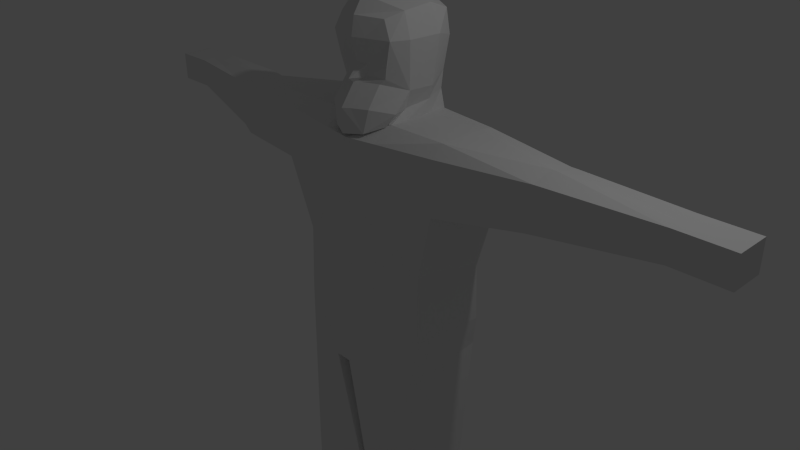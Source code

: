# Source: Bad_guys.blend  (saved by Blender 2.79.0; exported with 4.5.12 LTS)
import bpy
from mathutils import Matrix  # noqa: F401  (used for matrix-valued properties, if any)

bpy.ops.wm.read_factory_settings(use_empty=True)
scene = bpy.context.scene
scene.name = 'Scene'

# ---- collections
col_collection_1 = bpy.data.collections.new('Collection 1'); scene.collection.children.link(col_collection_1)

# ---- images (referenced by path relative to the original .blend; pixels are not part of the script)
import os
ASSET_DIR = os.environ.get("B2B_ASSET_DIR", "")  # directory of the original .blend (textures are referenced by path, not embedded)
HERE = os.path.dirname(os.path.abspath(__file__))  # packed textures are extracted next to this script under _unpacked/

def load_image(name, relpath, width, height, colorspace="sRGB"):
    """Load a texture the original file referenced (path relative to the .blend, or extracted next to this script)."""
    p = next((c for c in (os.path.join(HERE, relpath), os.path.join(ASSET_DIR, relpath)) if relpath and os.path.exists(c)), "")
    if p:
        img = bpy.data.images.load(p, check_existing=True)
        img.name = name
    else:  # same state as the original file: an image datablock whose file is absent (Cycles renders it pink)
        img = bpy.data.images.new(name, width, height)
        img.source = "FILE"
        img.filepath = "//" + (relpath or name)
    img.colorspace_settings.name = colorspace
    return img
img_bear_texture = load_image('Bear_Texture', 'Bear_Texture.png', 1024, 1024, 'sRGB')

# ---- materials (node trees are filled in below, after node groups)
mat_material = bpy.data.materials.new('Material')
mat_material.alpha_threshold = 0.0
mat_material.use_transparent_shadow = False
mat_material.roughness = 0.5

# ---- material node trees
mat_material.use_nodes = True; mat_material.node_tree.nodes.clear()
_N = mat_material.node_tree.nodes; _L = mat_material.node_tree.links
n0 = _N.new('ShaderNodeOutputMaterial'); n0.name = 'Material Output'; n0.location = (300, 300)
n1 = _N.new('ShaderNodeBsdfDiffuse'); n1.name = 'Diffuse BSDF'; n1.location = (10, 300)
n2 = _N.new('ShaderNodeTexImage'); n2.name = 'Image Texture'; n2.location = (-247, 353)
n2.width = 140
n2.image = img_bear_texture
_L.new(n1.outputs[0], n0.inputs[0])
n0.is_active_output = True

# ---- world
world_world = bpy.data.worlds.new('World'); scene.world = world_world
world_world.color = (0.05088, 0.05088, 0.05088)
world_world.use_sun_shadow = False
world_world.sun_shadow_jitter_overblur = 0.0
world_world.cycles.sampling_method = 'NONE'
world_world.cycles.sample_map_resolution = 256

# ---- cameras
cam_camera = bpy.data.cameras.new('Camera')
cam_camera.clip_end = 100.0
cam_camera.lens = 35.0
cam_camera.sensor_width = 32.0
cam_camera.sensor_height = 18.0
cam_camera.ortho_scale = 7.314
cam_camera.dof.focus_distance = 0.0
cam_camera.dof.aperture_fstop = 128.0

# ---- lights
light_lamp = bpy.data.lights.new('Lamp', 'POINT')
light_lamp.transmission_factor = 0.0
light_lamp.cutoff_distance = 30.0
light_lamp.energy = 100.0
light_lamp.shadow_buffer_clip_start = 1.001
light_lamp.shadow_soft_size = 0.1
light_lamp.shadow_maximum_resolution = 0.006
light_lamp.use_absolute_resolution = True
light_lamp.cycles.use_multiple_importance_sampling = False

# ---- meshes
me_cube = bpy.data.meshes.new('Cube')
me_cube.from_pydata([(0.9432, 0.9026, -1.325), (0.9432, -0.2791, -1.411), (-0.9584, -0.2791, -1.411), (-0.9584, 0.9026, -1.325), (1.313, 0.9029, 1.005), (1.261, -0.2398, 1.028), (-1.316, -0.2398, 1.049), (-1.321, 0.9029, 1.006), (0.9432, 0.2527, -1.411), (0.007053, 0.9026, -1.325), (1.038, 0.8239, -0.07272), (0.2607, -0.4839, -1.411), (1.039, -0.2215, 0.1567), (-0.9584, 0.2527, -1.411), (-0.961, -0.2215, 0.1239), (-0.9599, 0.8239, -0.001556), (1.314, 0.2066, 1.006), (0.0003981, 0.9504, 1.008), (-0.003945, -0.4937, 1.051), (-1.324, 0.2066, 1.009), (0.0002021, 0.8211, 0.0), (-0.9832, 0.2722, 0.0), (0.1651, -0.5803, 0.3011), (1.068, 0.2722, 0.08655), (0.9982, 0.1497, -3.329), (0.007052, 0.2527, -1.411), (1.253, 0.1767, 1.874), (1.253, -0.2074, 1.726), (0.0003531, 0.8965, 1.871), (-1.253, 0.7538, 1.853), (0.0003525, -0.3775, 1.7), (-1.253, -0.2074, 1.726), (-1.253, 0.1767, 1.874), (1.253, 0.7538, 1.853), (3.438e-07, 0.9731, 3.208), (0.9982, -0.2844, -3.329), (0.9982, 0.5919, -3.329), (0.06423, 0.5919, -3.329), (0.06423, -0.2844, -3.329), (0.06423, 0.1497, -3.329), (0.8778, 0.1497, -5.6), (0.8778, -0.2844, -5.6), (0.8778, 0.5919, -5.6), (0.1798, 0.5919, -5.6), (0.1798, -0.2844, -5.6), (0.1798, 0.1497, -5.6), (-0.002006, 0.9026, -1.325), (-0.2212, -0.4839, -1.411), (2.464, 0.6612, 1.748), (2.425, 0.7191, 1.195), (-0.003706, 0.8261, 0.0), (2.463, 0.0182, 1.742), (-0.07799, -0.586, 0.2976), (2.475, 0.3106, 1.826), (-0.002006, 0.2527, -1.411), (-0.4362, 0.8989, 2.768), (-0.5759, 0.122, 2.864), (-0.4727, -0.09308, 2.864), (2.425, -0.03965, 1.195), (2.425, 0.3106, 1.195), (0.0001172, -0.2435, 2.864), (-0.0484, 0.5919, -3.336), (-1.0, 0.5919, -3.336), (-0.0484, -0.2844, -3.336), (-1.0, -0.2844, -3.336), (-1.0, 0.1497, -3.336), (-0.0484, 0.1497, -3.336), (-0.1667, 0.5919, -5.596), (-0.8817, 0.5919, -5.596), (-0.1667, -0.2844, -5.596), (-0.8817, -0.2844, -5.596), (-0.8817, 0.1497, -5.596), (-0.1667, 0.1497, -5.596), (3.949, 0.3432, 1.728), (3.949, 0.1636, 1.728), (3.949, 0.6255, 1.728), (3.949, 0.6255, 1.338), (3.949, 0.3432, 1.338), (3.949, 0.1636, 1.338), (-2.57, 0.3106, 1.082), (-2.57, 0.7191, 1.082), (-2.54, -0.03965, 0.9977), (-2.674, 0.3106, 1.756), (-2.694, 0.01821, 1.688), (-2.686, 0.6612, 1.654), (-3.937, 0.3432, 1.338), (-3.937, 0.6255, 1.338), (-3.937, 0.1636, 1.338), (-3.937, 0.3432, 1.728), (-3.937, 0.1636, 1.728), (-3.937, 0.6255, 1.728), (1.253, -0.0482, 1.874), (-0.4245, 0.8355, 1.871), (-0.4245, -0.3262, 1.713), (-1.253, 0.5894, 1.874), (1.253, 0.5894, 1.874), (0.4252, 0.8355, 1.871), (0.4252, -0.3262, 1.713), (-1.253, -0.0482, 1.874), (-0.01123, -0.04224, 1.798), (0.4679, 0.8087, 3.101), (0.4252, 0.2066, 1.871), (-0.4245, 0.2066, 1.871), (-0.4245, 0.5979, 1.871), (0.4252, 0.5979, 1.871), (0.4252, -0.04224, 1.871), (-0.4245, -0.04224, 1.871), (0.3703, 0.8672, 2.343), (2.442e-07, 0.9272, 2.343), (-0.4953, 0.188, 2.25), (-0.3703, 0.8672, 2.343), (4.895e-06, -0.2385, 2.338), (0.4952, 0.188, 2.25), (-0.4959, 0.5579, 2.236), (0.4959, 0.5579, 2.236), (0.291, -0.09373, 2.34), (-0.2887, -0.09373, 2.351), (7.93e-08, 0.4409, 3.422), (-2.273e-07, -0.06082, 3.315), (-0.4672, 0.1418, 3.168), (-0.4679, 0.8087, 3.101), (-3.212e-07, -0.1992, 3.107), (0.4672, 0.1418, 3.168), (-0.5033, 0.5097, 3.213), (0.5033, 0.5097, 3.213), (0.3567, -0.06339, 3.09), (-0.3567, -0.06339, 3.09), (4.637, 0.3432, 1.728), (4.637, 0.1636, 1.728), (4.637, 0.6255, 1.728), (4.637, 0.6255, 1.338), (4.637, 0.3432, 1.338), (4.637, 0.1636, 1.338), (-4.5, 0.3432, 1.338), (-4.5, 0.6255, 1.338), (-4.5, 0.1636, 1.338), (-4.5, 0.3432, 1.728), (-4.5, 0.1636, 1.728), (-4.5, 0.6255, 1.728), (-0.6018, 0.5605, 2.864), (0.6018, 0.5605, 2.864), (0.4362, 0.8989, 2.768), (0.5759, 0.122, 2.864), (0.4727, -0.09308, 2.864), (2.252e-07, 1.04, 2.634), (-2.684, 0.313, 1.093), (-2.684, 0.7121, 1.093), (-2.822, 0.313, 1.76), (-2.823, 0.02908, 1.695), (-2.688, -0.02444, 1.091), (-2.822, 0.6586, 1.688), (2.55, 0.026, 1.742), (2.558, 0.3123, 1.823), (2.507, 0.3123, 1.203), (2.507, -0.02875, 1.203), (2.55, 0.6593, 1.749), (2.507, 0.7141, 1.203), (1.018, 0.8702, -0.8906), (1.019, -0.2503, -0.7938), (-0.9806, 0.2624, -0.8034), (1.026, 0.2624, -0.8544), (-0.9792, -0.2503, -0.7658), (-0.9829, 0.8702, -0.8628), (0.003497, 0.916, -0.8604), (0.2647, -0.6357, -0.7078), (-0.2357, -0.6357, -0.7078), (-0.003033, 0.916, -0.8604), (0.2269, -0.07542, 1.862), (0.374, 0.241, 2.001), (0.4185, 0.578, 2.049), (-0.2154, -0.08265, 2.027), (-0.02251, -0.1638, 1.825), (-0.4145, 0.578, 2.049), (-0.3802, 0.241, 2.003), (-0.3227, 0.8513, 2.1), (0.3521, 0.8513, 2.103), (0.0001774, 0.9117, 2.106), (-0.397, -0.07693, 2.564), (0.0003815, -0.1663, 2.551), (0.09373, -0.1881, 2.346), (-0.09392, -0.1881, 2.347), (0.3965, -0.07693, 2.557), (0.1512, -0.1874, 2.864), (-0.1507, -0.1874, 2.864), (-0.1264, -0.1248, 2.556), (0.1269, -0.1248, 2.554), (0.3555, -0.061, 2.402), (-0.3562, -0.061, 2.412), (-0.0009992, -0.3053, 2.393), (-0.1152, -0.1319, 2.401), (0.1136, -0.1319, 2.399), (0.2317, -0.3124, 1.78), (0.2968, -0.2803, 2.079), (-0.03105, -0.4001, 1.744), (-0.01161, -0.4182, 2.069), (-0.3914, -0.1023, 1.852), (-0.5025, -0.04388, 2.017), (0.5026, -0.04388, 2.017), (0.09144, -0.3682, 2.076), (-0.3089, -0.2803, 2.09), (-0.1091, -0.3682, 2.078), (0.387, -0.1023, 1.849), (-0.2425, -0.3124, 1.795), (0.1798, 0.5919, -5.185), (0.1798, 0.1497, -5.185), (0.1798, -0.2844, -5.185), (0.8797, -0.2844, -5.185), (0.8797, 0.1497, -5.185), (0.8797, 0.5919, -5.185), (-0.8817, -0.2844, -5.187), (-0.1667, 0.1497, -5.187), (-0.1667, -0.2844, -5.187), (-0.1667, 0.5919, -5.187), (-0.8817, 0.1497, -5.187), (-0.8817, 0.5919, -5.187), (0.775, -0.6013, -5.6), (0.2829, -0.6013, -5.6), (0.2829, -0.6013, -5.343), (-0.7763, -0.6013, -5.345), (-0.7763, -0.6013, -5.596), (-0.2721, -0.6013, -5.596), (0.7764, -0.6013, -5.343), (-0.2721, -0.6013, -5.345), (0.6312, -0.9952, -5.606), (0.4271, -0.9952, -5.606), (0.4271, -0.9952, -5.431), (-0.6287, -0.9952, -5.431), (-0.6287, -0.9952, -5.603), (-0.4197, -0.9952, -5.603), (0.6318, -0.9952, -5.431), (-0.4197, -0.9952, -5.431), (-0.0484, 0.1497, -5.162), (-0.0484, -0.2844, -5.162), (-0.0484, 0.5919, -5.162), (-1.0, 0.1497, -5.162), (-1.0, -0.2844, -5.162), (-1.0, 0.5919, -5.162), (0.06423, 0.1497, -5.157), (0.9969, -0.2844, -5.157), (0.9969, 0.5919, -5.157), (0.06423, 0.5919, -5.157), (0.06423, -0.2844, -5.157), (0.9969, 0.1497, -5.157), (0.002966, -0.4839, -1.411)], [], [(214, 68, 71, 213), (4, 33, 48, 49), (23, 16, 5, 12), (22, 18, 52), (21, 19, 7, 15), (154, 153, 77, 78), (17, 20, 50, 15, 7), (4, 10, 20, 17), (157, 0, 9, 163), (165, 52, 14, 161), (159, 21, 15, 162), (14, 6, 19, 21), (166, 46, 3, 162), (158, 12, 22, 164), (12, 5, 18, 22), (160, 23, 12, 158), (157, 10, 23, 160), (10, 4, 16, 23), (6, 18, 30, 93, 31), (4, 17, 28, 96, 33), (7, 19, 79, 80), (212, 210, 72, 67), (0, 8, 24, 36), (54, 25, 39, 38, 11, 243, 47), (106, 98, 31, 93), (105, 99, 30, 97), (169, 175, 107, 114), (103, 94, 32, 102), (18, 5, 27, 97, 30), (31, 98, 32, 82, 83), (27, 5, 58, 51), (17, 7, 29, 92, 28), (69, 211, 222, 220), (204, 203, 43, 45), (1, 11, 38, 35), (46, 9, 37, 39, 25, 54), (9, 0, 36, 37), (8, 1, 35, 24), (42, 40, 45, 43), (40, 41, 44, 45), (208, 207, 40, 42), (205, 204, 45, 44), (203, 208, 42, 43), (207, 206, 41, 40), (3, 46, 61, 62), (114, 107, 141, 140), (113, 109, 56, 139), (33, 95, 26, 53, 48), (163, 9, 46, 166), (78, 77, 131, 132), (26, 91, 27, 51, 53), (5, 16, 59, 58), (152, 151, 74, 73), (161, 14, 21, 159), (16, 4, 49, 59), (54, 47, 63, 66), (107, 108, 144, 141), (185, 181, 143, 182), (213, 71, 70, 209), (210, 211, 69, 72), (44, 41, 215, 216), (3, 62, 65, 13), (47, 2, 64, 63), (46, 54, 66, 61), (72, 69, 70, 71), (67, 72, 71, 68), (214, 212, 67, 68), (164, 22, 52, 165), (76, 75, 129, 130), (155, 152, 73, 75), (156, 155, 75, 76), (153, 156, 76, 77), (151, 154, 78, 74), (148, 147, 88, 89), (146, 145, 85, 86), (32, 94, 29, 84, 82), (19, 6, 81, 79), (6, 31, 83, 81), (29, 7, 80, 84), (88, 90, 138, 136), (90, 86, 134, 138), (149, 148, 89, 87), (145, 149, 87, 85), (150, 146, 86, 90), (147, 150, 90, 88), (174, 172, 113, 110), (179, 111, 194, 198), (92, 29, 94, 103), (95, 104, 101, 26), (33, 96, 104, 95), (168, 169, 114, 112), (91, 105, 97, 27), (26, 101, 105, 91), (111, 180, 200, 194), (99, 106, 93, 30), (172, 173, 109, 113), (102, 32, 98, 106), (144, 55, 120, 34), (143, 142, 122, 125), (57, 183, 60, 121, 126), (56, 57, 126, 119), (55, 139, 123, 120), (140, 141, 100, 124), (170, 171, 193, 202), (175, 176, 108, 107), (176, 174, 110, 108), (168, 112, 197, 201), (124, 117, 118, 122), (117, 123, 119, 118), (34, 120, 123, 117), (100, 34, 117, 124), (122, 118, 121, 125), (118, 119, 126, 121), (142, 140, 124, 122), (141, 144, 34, 100), (139, 56, 119, 123), (60, 182, 143, 125, 121), (132, 131, 127, 128), (131, 130, 129, 127), (74, 78, 132, 128), (73, 74, 128, 127), (75, 73, 127, 129), (77, 76, 130, 131), (133, 135, 137, 136), (134, 133, 136, 138), (86, 85, 133, 134), (89, 88, 136, 137), (87, 89, 137, 135), (85, 87, 135, 133), (13, 65, 64, 2), (112, 114, 140, 142), (110, 113, 139, 55), (109, 116, 187, 177, 57, 56), (184, 178, 60, 183), (115, 112, 142, 143, 181, 186), (108, 110, 55, 144), (82, 84, 150, 147), (84, 80, 146, 150), (79, 81, 149, 145), (81, 83, 148, 149), (80, 79, 145, 146), (83, 82, 147, 148), (51, 58, 154, 151), (59, 49, 156, 153), (49, 48, 155, 156), (48, 53, 152, 155), (53, 51, 151, 152), (58, 59, 153, 154), (11, 164, 165, 47, 243), (2, 161, 159, 13), (20, 163, 166, 50), (0, 157, 160, 8), (8, 160, 158, 1), (1, 158, 164, 11), (50, 166, 162, 15), (13, 159, 162, 3), (47, 165, 161, 2), (10, 157, 163, 20), (102, 106, 170, 173), (28, 92, 174, 176), (96, 28, 176, 175), (105, 101, 168, 167), (103, 102, 173, 172), (106, 99, 171, 170), (101, 104, 169, 168), (99, 105, 167, 171), (92, 103, 172, 174), (104, 96, 175, 169), (177, 184, 183, 57), (187, 189, 184, 177), (189, 188, 178, 184), (178, 185, 182, 60), (188, 190, 185, 178), (190, 186, 181, 185), (179, 115, 186, 190), (111, 179, 190, 188), (180, 111, 188, 189), (116, 180, 189, 187), (193, 191, 192, 198, 194), (202, 193, 194, 200, 199), (191, 201, 197, 192), (195, 202, 199, 196), (112, 115, 192, 197), (180, 116, 199, 200), (167, 168, 201, 191), (115, 179, 198, 192), (173, 170, 202, 195), (171, 167, 191, 193), (109, 173, 195, 196), (116, 109, 196, 199), (242, 238, 206, 207), (240, 239, 208, 203), (241, 237, 204, 205), (239, 242, 207, 208), (237, 240, 203, 204), (238, 241, 205, 206), (236, 233, 212, 214), (232, 235, 209, 211), (231, 232, 211, 210), (234, 213, 209, 235), (233, 231, 210, 212), (236, 214, 213, 234), (221, 217, 225, 229), (222, 218, 226, 230), (41, 206, 221, 215), (205, 44, 216, 217), (211, 209, 218, 222), (209, 70, 219, 218), (70, 69, 220, 219), (206, 205, 217, 221), (229, 225, 224, 223), (230, 226, 227, 228), (219, 220, 228, 227), (217, 216, 224, 225), (220, 222, 230, 228), (215, 221, 229, 223), (218, 219, 227, 226), (216, 215, 223, 224), (62, 236, 234, 65), (61, 66, 231, 233), (65, 234, 235, 64), (66, 63, 232, 231), (63, 64, 235, 232), (62, 61, 233, 236), (35, 38, 241, 238), (39, 37, 240, 237), (36, 24, 242, 239), (38, 39, 237, 241), (37, 36, 239, 240), (24, 35, 238, 242), (14, 52, 18, 6)])
_uv = me_cube.uv_layers.new(name='UVMap')
_uv.uv.foreach_set('vector', [0.574, 0.6984, 0.5989, 0.6986, 0.5987, 0.7277, 0.5737, 0.7274, 0.1999, 0.3722, 0.1791, 0.4234, 0.1167, 0.3804, 0.1344, 0.3494, 0.1137, 0.6649, 0.1188, 0.5918, 0.1461, 0.591, 0.144, 0.6588, 0.8379, 0.294, 0.8836, 0.3051, 0.8377, 0.31, 0.041, 0.931, 0.04578, 0.9979, 0.003414, 0.9985, 0.007449, 0.9315, 0.3592, 0.7305, 0.3385, 0.7315, 0.3324, 0.6367, 0.3433, 0.6362, 0.2706, 0.4124, 0.299, 0.3535, 0.2992, 0.3536, 0.3508, 0.3826, 0.3419, 0.4524, 0.1999, 0.3722, 0.245, 0.3177, 0.299, 0.3535, 0.2706, 0.4124, 0.2692, 0.2707, 0.2854, 0.2475, 0.3359, 0.276, 0.3231, 0.3033, 0.7765, 0.3205, 0.8377, 0.31, 0.8274, 0.3683, 0.7732, 0.3696, 0.0407, 0.8781, 0.041, 0.931, 0.007449, 0.9315, 0.0, 0.875, 0.0712, 0.9385, 0.073, 1.0, 0.04578, 0.9979, 0.041, 0.931, 0.3234, 0.3035, 0.3364, 0.2763, 0.388, 0.3054, 0.3764, 0.3332, 0.7713, 0.2381, 0.8197, 0.2333, 0.8379, 0.294, 0.7764, 0.2875, 0.8197, 0.2333, 0.8821, 0.222, 0.8836, 0.3051, 0.8379, 0.294, 0.1137, 0.7146, 0.1137, 0.6649, 0.144, 0.6588, 0.1449, 0.7112, 0.073, 0.7162, 0.08036, 0.6625, 0.1137, 0.6649, 0.1137, 0.7146, 0.08036, 0.6625, 0.07647, 0.5911, 0.1188, 0.5918, 0.1137, 0.6649, 0.8837, 0.3915, 0.8836, 0.3051, 0.9231, 0.3048, 0.924, 0.3327, 0.9249, 0.3873, 0.1999, 0.3722, 0.2706, 0.4124, 0.2463, 0.4627, 0.2234, 0.4497, 0.1791, 0.4234, 0.4452, 0.8, 0.4028, 0.7996, 0.4099, 0.7274, 0.4347, 0.7275, 0.5994, 0.8033, 0.5992, 0.7742, 0.6241, 0.774, 0.6243, 0.8031, 0.07902, 0.7451, 0.1137, 0.7514, 0.1178, 0.8775, 0.09087, 0.877, 0.2612, 0.8383, 0.2612, 0.8383, 0.2738, 0.7126, 0.3002, 0.7142, 0.3062, 0.8405, 0.3059, 0.841, 0.3057, 0.8414, 0.9467, 0.3332, 0.9464, 0.3877, 0.936, 0.3874, 0.9288, 0.3329, 0.9467, 0.2773, 0.9464, 0.3059, 0.9256, 0.305, 0.9288, 0.2771, 0.5571, 0.6232, 0.5734, 0.6279, 0.5733, 0.6437, 0.5551, 0.6356, 0.9856, 0.3331, 0.9851, 0.3876, 0.96, 0.3876, 0.9618, 0.3332, 0.8836, 0.3051, 0.8821, 0.222, 0.9247, 0.2224, 0.9239, 0.2768, 0.9231, 0.3048, 0.936, 0.3874, 0.9464, 0.3877, 0.96, 0.3876, 0.9668, 0.4805, 0.9488, 0.4818, 0.9247, 0.2224, 0.8821, 0.222, 0.8923, 0.1455, 0.9256, 0.1429, 0.2706, 0.4124, 0.3419, 0.4524, 0.3144, 0.4996, 0.2692, 0.4755, 0.2463, 0.4627, 0.6238, 0.7454, 0.5989, 0.7457, 0.6086, 0.7246, 0.6238, 0.7245, 0.7125, 0.7072, 0.7127, 0.6781, 0.738, 0.6783, 0.7378, 0.7074, 0.7337, 0.2432, 0.7337, 0.288, 0.6171, 0.3012, 0.617, 0.2398, 0.2261, 0.8419, 0.2261, 0.8419, 0.2469, 0.711, 0.2738, 0.7126, 0.2612, 0.8383, 0.2612, 0.8383, 0.3359, 0.276, 0.2854, 0.2475, 0.3387, 0.1288, 0.3891, 0.1572, 0.1137, 0.7514, 0.1461, 0.752, 0.1442, 0.878, 0.1178, 0.8775, 0.4876, 0.6806, 0.4876, 0.7097, 0.4452, 0.7097, 0.4452, 0.6806, 0.4876, 0.7097, 0.4876, 0.7382, 0.4452, 0.7382, 0.4452, 0.7097, 0.687, 0.783, 0.6868, 0.7539, 0.712, 0.7537, 0.7123, 0.7828, 0.7123, 0.7357, 0.7125, 0.7072, 0.7378, 0.7074, 0.7375, 0.7359, 0.4351, 0.04547, 0.3974, 0.02417, 0.4092, 0.0, 0.4468, 0.02123, 0.6868, 0.7539, 0.6865, 0.7254, 0.7118, 0.7251, 0.712, 0.7537, 0.388, 0.3054, 0.3364, 0.2763, 0.3954, 0.1602, 0.4468, 0.1892, 0.5551, 0.6356, 0.5733, 0.6437, 0.5735, 0.6719, 0.5527, 0.677, 0.6247, 0.6649, 0.6021, 0.6657, 0.5956, 0.6255, 0.6222, 0.6235, 0.995, 0.2227, 0.9851, 0.2228, 0.96, 0.2228, 0.9679, 0.1424, 0.9888, 0.1429, 0.3231, 0.3033, 0.3359, 0.276, 0.3364, 0.2763, 0.3234, 0.3035, 0.3433, 0.6362, 0.3324, 0.6367, 0.3306, 0.5915, 0.3415, 0.591, 0.96, 0.2228, 0.9464, 0.2229, 0.936, 0.2226, 0.9498, 0.1431, 0.9679, 0.1424, 0.3757, 0.8119, 0.3485, 0.8098, 0.3388, 0.7369, 0.3601, 0.7359, 0.968, 0.1369, 0.9503, 0.1374, 0.9586, 0.04527, 0.9695, 0.04525, 0.07194, 0.88, 0.0712, 0.9385, 0.041, 0.931, 0.0407, 0.8781, 0.3485, 0.8098, 0.3062, 0.8119, 0.314, 0.7381, 0.3388, 0.7369, 0.1811, 0.5946, 0.2261, 0.5923, 0.2201, 0.7192, 0.1938, 0.7207, 0.213, 0.4789, 0.233, 0.4902, 0.2249, 0.5073, 0.1975, 0.5017, 0.4808, 0.644, 0.4972, 0.6434, 0.5027, 0.6634, 0.4831, 0.6642, 0.5737, 0.7274, 0.5987, 0.7277, 0.5984, 0.7562, 0.5735, 0.756, 0.5992, 0.7742, 0.5989, 0.7457, 0.6238, 0.7454, 0.6241, 0.774, 0.4452, 0.7382, 0.4876, 0.7382, 0.4814, 0.7591, 0.4514, 0.7591, 0.005938, 0.8444, 0.01781, 0.712, 0.04472, 0.7115, 0.04064, 0.8382, 0.7338, 0.3197, 0.7339, 0.3683, 0.6167, 0.3712, 0.6166, 0.3086, 0.1461, 0.591, 0.1811, 0.5946, 0.1938, 0.7207, 0.1669, 0.7223, 0.643, 0.7534, 0.643, 0.7248, 0.6865, 0.7249, 0.6865, 0.7534, 0.643, 0.7824, 0.643, 0.7534, 0.6865, 0.7534, 0.6865, 0.7825, 0.4925, 0.07767, 0.4539, 0.05591, 0.4654, 0.03203, 0.504, 0.05378, 0.7764, 0.2875, 0.8379, 0.294, 0.8377, 0.31, 0.7765, 0.3205, 0.04807, 0.3112, 0.0371, 0.334, 0.0, 0.313, 0.01097, 0.2903, 0.9887, 0.1373, 0.968, 0.1369, 0.9695, 0.04525, 0.9866, 0.04521, 0.1298, 0.3473, 0.1121, 0.3778, 0.0371, 0.334, 0.04807, 0.3112, 0.3385, 0.7315, 0.3141, 0.7327, 0.3153, 0.6375, 0.3324, 0.6367, 0.9256, 0.1372, 0.8928, 0.1401, 0.9009, 0.04527, 0.9246, 0.04522, 0.9495, 0.4903, 0.9671, 0.4903, 0.9695, 0.5638, 0.9586, 0.5638, 0.4343, 0.7201, 0.4101, 0.72, 0.4126, 0.6281, 0.4298, 0.6282, 0.96, 0.3876, 0.9851, 0.3876, 0.995, 0.3875, 0.9877, 0.4811, 0.9668, 0.4805, 0.4028, 0.7996, 0.3757, 0.8, 0.3879, 0.7194, 0.4099, 0.7274, 0.8837, 0.3915, 0.9249, 0.3873, 0.9138, 0.4822, 0.8717, 0.4721, 0.3144, 0.4996, 0.3419, 0.4524, 0.3961, 0.4969, 0.4015, 0.5228, 0.9695, 0.5638, 0.9866, 0.5638, 0.9866, 0.6008, 0.9695, 0.6008, 0.4627, 0.5739, 0.4736, 0.5512, 0.504, 0.5683, 0.493, 0.591, 0.8774, 0.4819, 0.9142, 0.4907, 0.9255, 0.564, 0.9018, 0.564, 0.4101, 0.72, 0.389, 0.7097, 0.4017, 0.628, 0.4126, 0.6281, 0.4079, 0.529, 0.4019, 0.5009, 0.4736, 0.5512, 0.4627, 0.5739, 0.9671, 0.4903, 0.9877, 0.4901, 0.9866, 0.5638, 0.9695, 0.5638, 0.6429, 0.6728, 0.6266, 0.6772, 0.6247, 0.6649, 0.6429, 0.6567, 0.4783, 0.6303, 0.4726, 0.6301, 0.4712, 0.6123, 0.4775, 0.6125, 1.0, 0.3331, 0.995, 0.3875, 0.9851, 0.3876, 0.9856, 0.3331, 0.9851, 0.2228, 0.9856, 0.2772, 0.9618, 0.2773, 0.96, 0.2228, 0.995, 0.2227, 1.0, 0.2772, 0.9856, 0.2772, 0.9851, 0.2228, 0.5368, 0.6184, 0.5571, 0.6232, 0.5551, 0.6356, 0.5326, 0.6348, 0.9464, 0.2229, 0.9467, 0.2773, 0.9288, 0.2771, 0.936, 0.2226, 0.96, 0.2228, 0.9618, 0.2773, 0.9467, 0.2773, 0.9464, 0.2229, 0.4726, 0.6301, 0.4669, 0.6309, 0.4653, 0.6132, 0.4712, 0.6123, 0.9464, 0.3059, 0.9467, 0.3332, 0.9288, 0.3329, 0.9256, 0.305, 0.6266, 0.6772, 0.6063, 0.6819, 0.6021, 0.6657, 0.6247, 0.6649, 0.9618, 0.3332, 0.96, 0.3876, 0.9464, 0.3877, 0.9467, 0.3332, 0.2249, 0.5073, 0.2446, 0.5283, 0.2369, 0.5485, 0.2087, 0.5407, 0.5129, 0.6737, 0.5261, 0.6749, 0.5258, 0.6947, 0.5136, 0.6884, 0.4452, 0.6661, 0.4648, 0.6651, 0.474, 0.6646, 0.4746, 0.6806, 0.4528, 0.6806, 0.5956, 0.6255, 0.5824, 0.6267, 0.5831, 0.612, 0.5954, 0.6058, 0.643, 0.6285, 0.6222, 0.6235, 0.6175, 0.6011, 0.6361, 0.6071, 0.5527, 0.677, 0.5735, 0.6719, 0.5666, 0.6933, 0.548, 0.6994, 0.5239, 0.7111, 0.5186, 0.7236, 0.504, 0.723, 0.5095, 0.7091, 0.2208, 0.4654, 0.2397, 0.4764, 0.233, 0.4902, 0.213, 0.4789, 0.2397, 0.4764, 0.2573, 0.4858, 0.253, 0.5015, 0.233, 0.4902, 0.5368, 0.6184, 0.5326, 0.6348, 0.5196, 0.6184, 0.5166, 0.6069, 0.643, 0.6345, 0.6742, 0.6347, 0.6771, 0.668, 0.6474, 0.6585, 0.6742, 0.6347, 0.704, 0.628, 0.704, 0.6525, 0.6771, 0.668, 0.6707, 0.6011, 0.6999, 0.6093, 0.704, 0.628, 0.6742, 0.6347, 0.6432, 0.6154, 0.6707, 0.6011, 0.6742, 0.6347, 0.643, 0.6345, 0.6474, 0.6585, 0.6771, 0.668, 0.6777, 0.6781, 0.6552, 0.6716, 0.6771, 0.668, 0.704, 0.6525, 0.6984, 0.667, 0.6777, 0.6781, 0.5261, 0.6749, 0.5527, 0.677, 0.548, 0.6994, 0.5258, 0.6947, 0.1975, 0.5017, 0.2249, 0.5073, 0.2087, 0.5407, 0.1864, 0.5201, 0.6222, 0.6235, 0.5956, 0.6255, 0.5954, 0.6058, 0.6175, 0.6011, 0.474, 0.6646, 0.4831, 0.6642, 0.5027, 0.6634, 0.4962, 0.6786, 0.4746, 0.6806, 0.5436, 0.7298, 0.5436, 0.718, 0.5672, 0.718, 0.5672, 0.7298, 0.5436, 0.718, 0.5436, 0.6994, 0.5672, 0.6994, 0.5672, 0.718, 0.9246, 0.04522, 0.9009, 0.04527, 0.9009, 4.837e-05, 0.9246, 0.0, 0.9695, 0.04525, 0.9586, 0.04527, 0.9586, 6.697e-05, 0.9695, 4.093e-05, 0.9866, 0.04521, 0.9695, 0.04525, 0.9695, 4.093e-05, 0.9866, 0.0, 0.3324, 0.6367, 0.3153, 0.6375, 0.3134, 0.5924, 0.3306, 0.5915, 0.5712, 0.7717, 0.5712, 0.7835, 0.5475, 0.7835, 0.5475, 0.7717, 0.5712, 0.7531, 0.5712, 0.7717, 0.5475, 0.7717, 0.5475, 0.7531, 0.4298, 0.6282, 0.4126, 0.6281, 0.4128, 0.5911, 0.43, 0.5911, 0.9586, 0.5638, 0.9695, 0.5638, 0.9695, 0.6008, 0.9586, 0.6009, 0.9018, 0.564, 0.9255, 0.564, 0.9256, 0.601, 0.9019, 0.6011, 0.4126, 0.6281, 0.4017, 0.628, 0.4019, 0.591, 0.4128, 0.5911, 0.04064, 0.8382, 0.04472, 0.7115, 0.07113, 0.711, 0.073, 0.8375, 0.5326, 0.6348, 0.5551, 0.6356, 0.5527, 0.677, 0.5261, 0.6749, 0.6429, 0.6567, 0.6247, 0.6649, 0.6222, 0.6235, 0.643, 0.6285, 0.6021, 0.6657, 0.5844, 0.6608, 0.5862, 0.6565, 0.5846, 0.6465, 0.5824, 0.6267, 0.5956, 0.6255, 0.4654, 0.6448, 0.4731, 0.6441, 0.474, 0.6646, 0.4648, 0.6651, 0.5149, 0.639, 0.5326, 0.6348, 0.5261, 0.6749, 0.5129, 0.6737, 0.5151, 0.6535, 0.5167, 0.6433, 0.233, 0.4902, 0.253, 0.5015, 0.2446, 0.5283, 0.2249, 0.5073, 0.9668, 0.4805, 0.9877, 0.4811, 0.9877, 0.4901, 0.9671, 0.4903, 0.4015, 0.5228, 0.3961, 0.4969, 0.4019, 0.5009, 0.4079, 0.529, 0.4099, 0.7274, 0.3879, 0.7194, 0.389, 0.7097, 0.4101, 0.72, 0.8717, 0.4721, 0.9138, 0.4822, 0.9142, 0.4907, 0.8774, 0.4819, 0.4347, 0.7275, 0.4099, 0.7274, 0.4101, 0.72, 0.4343, 0.7201, 0.9488, 0.4818, 0.9668, 0.4805, 0.9671, 0.4903, 0.9495, 0.4903, 0.9256, 0.1429, 0.8923, 0.1455, 0.8928, 0.1401, 0.9256, 0.1372, 0.3388, 0.7369, 0.314, 0.7381, 0.3141, 0.7327, 0.3385, 0.7315, 0.1344, 0.3494, 0.1167, 0.3804, 0.1121, 0.3778, 0.1298, 0.3473, 0.9888, 0.1429, 0.9679, 0.1424, 0.968, 0.1369, 0.9887, 0.1373, 0.9679, 0.1424, 0.9498, 0.1431, 0.9503, 0.1374, 0.968, 0.1369, 0.3601, 0.7359, 0.3388, 0.7369, 0.3385, 0.7315, 0.3592, 0.7305, 0.7337, 0.288, 0.7764, 0.2875, 0.7765, 0.3205, 0.7338, 0.3197, 0.7337, 0.3049, 0.073, 0.8375, 0.07194, 0.88, 0.0407, 0.8781, 0.04064, 0.8382, 0.299, 0.3535, 0.3231, 0.3033, 0.3234, 0.3035, 0.2992, 0.3536, 0.07902, 0.7451, 0.073, 0.7162, 0.1137, 0.7146, 0.1137, 0.7514, 0.1137, 0.7514, 0.1137, 0.7146, 0.1449, 0.7112, 0.1461, 0.752, 0.7337, 0.2432, 0.7713, 0.2381, 0.7764, 0.2875, 0.7337, 0.288, 0.2992, 0.3536, 0.3234, 0.3035, 0.3764, 0.3332, 0.3508, 0.3826, 0.04064, 0.8382, 0.0407, 0.8781, 0.0, 0.875, 0.005938, 0.8444, 0.7338, 0.3197, 0.7765, 0.3205, 0.7732, 0.3696, 0.7339, 0.3683, 0.245, 0.3177, 0.2692, 0.2707, 0.3231, 0.3033, 0.299, 0.3535, 0.6048, 0.6906, 0.5897, 0.6918, 0.5864, 0.6822, 0.6063, 0.6819, 0.2463, 0.4627, 0.2692, 0.4755, 0.2573, 0.4858, 0.2397, 0.4764, 0.2234, 0.4497, 0.2463, 0.4627, 0.2397, 0.4764, 0.2208, 0.4654, 0.9467, 0.2773, 0.9618, 0.2773, 0.9645, 0.2809, 0.9447, 0.2903, 0.6286, 0.6888, 0.6048, 0.6906, 0.6063, 0.6819, 0.6266, 0.6772, 0.502, 0.7383, 0.502, 0.7659, 0.5006, 0.7649, 0.4905, 0.7501, 0.5353, 0.6098, 0.5591, 0.6116, 0.5571, 0.6232, 0.5368, 0.6184, 0.5259, 0.7243, 0.5261, 0.7531, 0.524, 0.7401, 0.5186, 0.7236, 0.643, 0.6877, 0.6286, 0.6888, 0.6266, 0.6772, 0.6429, 0.6728, 0.5591, 0.6116, 0.5735, 0.6127, 0.5734, 0.6279, 0.5571, 0.6232, 0.449, 0.6461, 0.4654, 0.6448, 0.4648, 0.6651, 0.4452, 0.6661, 0.451, 0.636, 0.4657, 0.6346, 0.4654, 0.6448, 0.449, 0.6461, 0.4657, 0.6346, 0.4727, 0.6337, 0.4731, 0.6441, 0.4654, 0.6448, 0.4731, 0.6441, 0.4808, 0.644, 0.4831, 0.6642, 0.474, 0.6646, 0.4727, 0.6337, 0.4796, 0.6338, 0.4808, 0.644, 0.4731, 0.6441, 0.4796, 0.6338, 0.4943, 0.6334, 0.4972, 0.6434, 0.4808, 0.644, 0.4783, 0.6303, 0.4902, 0.6294, 0.4943, 0.6334, 0.4796, 0.6338, 0.5672, 0.7067, 0.5677, 0.7033, 0.5708, 0.6994, 0.5708, 0.7109, 0.639, 0.706, 0.6385, 0.7025, 0.6421, 0.6984, 0.6421, 0.7099, 0.455, 0.6318, 0.4669, 0.6309, 0.4657, 0.6346, 0.451, 0.636, 0.4692, 0.591, 0.4852, 0.5927, 0.49, 0.6122, 0.4775, 0.6125, 0.4712, 0.6123, 0.4564, 0.595, 0.4692, 0.591, 0.4712, 0.6123, 0.4653, 0.6132, 0.4532, 0.6146, 0.504, 0.6011, 0.5166, 0.6069, 0.5196, 0.6184, 0.5047, 0.621, 0.5861, 0.6934, 0.5735, 0.6984, 0.5742, 0.6787, 0.5891, 0.682, 0.5326, 0.6348, 0.5149, 0.639, 0.5047, 0.621, 0.5196, 0.6184, 0.4669, 0.6309, 0.455, 0.6318, 0.4532, 0.6146, 0.4653, 0.6132, 0.524, 0.7401, 0.5436, 0.7499, 0.5224, 0.7506, 0.5094, 0.7403, 0.4902, 0.6294, 0.4783, 0.6303, 0.4775, 0.6125, 0.49, 0.6122, 0.5436, 0.7002, 0.5239, 0.7111, 0.5095, 0.7091, 0.5224, 0.6994, 0.5186, 0.7236, 0.524, 0.7401, 0.5094, 0.7403, 0.504, 0.723, 0.6021, 0.6657, 0.6063, 0.6819, 0.5861, 0.6934, 0.5891, 0.682, 0.5844, 0.6608, 0.6021, 0.6657, 0.5891, 0.682, 0.5742, 0.6787, 0.6243, 0.727, 0.6243, 0.6984, 0.6315, 0.6984, 0.6315, 0.7269, 0.4406, 0.0506, 0.3903, 0.02222, 0.3974, 0.02417, 0.4351, 0.04547, 0.6385, 0.6984, 0.6385, 0.727, 0.6315, 0.7269, 0.6315, 0.6984, 0.6243, 0.756, 0.6243, 0.727, 0.6315, 0.7269, 0.6315, 0.756, 0.6385, 0.727, 0.6385, 0.756, 0.6315, 0.756, 0.6315, 0.7269, 0.5057, 0.2401, 0.5058, 0.3014, 0.5041, 0.2938, 0.504, 0.2478, 0.4982, 0.08271, 0.4468, 0.05376, 0.4539, 0.05591, 0.4925, 0.07767, 0.5055, 0.3089, 0.5056, 0.3715, 0.5041, 0.3637, 0.504, 0.3166, 0.4949, 0.7097, 0.4949, 0.7382, 0.4876, 0.7383, 0.4876, 0.7097, 0.502, 0.7092, 0.4949, 0.7091, 0.4949, 0.6806, 0.502, 0.6807, 0.4949, 0.6806, 0.4949, 0.7097, 0.4876, 0.7097, 0.4876, 0.6807, 0.502, 0.7383, 0.4949, 0.7382, 0.4949, 0.7091, 0.502, 0.7092, 0.7405, 0.6273, 0.7105, 0.6273, 0.7193, 0.6011, 0.7318, 0.6011, 0.5413, 0.7794, 0.5107, 0.7794, 0.5197, 0.7531, 0.5325, 0.7531, 0.7118, 0.7251, 0.6865, 0.7254, 0.6962, 0.7043, 0.7118, 0.7042, 0.7123, 0.7357, 0.7375, 0.7359, 0.7376, 0.7569, 0.7219, 0.7568, 0.5475, 0.801, 0.504, 0.801, 0.5107, 0.7794, 0.5413, 0.7794, 0.5735, 0.756, 0.5984, 0.7562, 0.5984, 0.7772, 0.5831, 0.777, 0.6865, 0.7249, 0.643, 0.7248, 0.6494, 0.704, 0.6801, 0.704, 0.7466, 0.6489, 0.704, 0.6489, 0.7105, 0.6273, 0.7405, 0.6273, 0.5647, 0.7298, 0.5647, 0.7432, 0.554, 0.7432, 0.554, 0.7298, 0.5436, 0.7435, 0.5436, 0.7298, 0.554, 0.7298, 0.554, 0.7435, 0.6801, 0.704, 0.6494, 0.704, 0.6584, 0.6781, 0.6711, 0.6781, 0.7219, 0.7568, 0.7376, 0.7569, 0.738, 0.783, 0.7273, 0.7829, 0.6238, 0.7245, 0.6086, 0.7246, 0.6139, 0.6985, 0.6243, 0.6984, 0.7118, 0.7042, 0.6962, 0.7043, 0.7016, 0.6782, 0.7123, 0.6781, 0.5831, 0.777, 0.5984, 0.7772, 0.5989, 0.8033, 0.5884, 0.8032, 0.4514, 0.7591, 0.4814, 0.7591, 0.4726, 0.785, 0.4602, 0.785, 0.01781, 0.712, 0.01577, 0.592, 0.04268, 0.5915, 0.04472, 0.7115, 0.1669, 0.7223, 0.1938, 0.7207, 0.1998, 0.8406, 0.1729, 0.8422, 0.04472, 0.7115, 0.04268, 0.5915, 0.0691, 0.591, 0.07113, 0.711, 0.1938, 0.7207, 0.2201, 0.7192, 0.2261, 0.839, 0.1998, 0.8406, 0.6166, 0.3086, 0.6167, 0.3712, 0.5056, 0.3715, 0.5055, 0.3089, 0.4468, 0.1892, 0.3954, 0.1602, 0.4468, 0.05376, 0.4982, 0.08271, 0.617, 0.2398, 0.6171, 0.3012, 0.5058, 0.3014, 0.5057, 0.2401, 0.2738, 0.7126, 0.2469, 0.711, 0.253, 0.591, 0.2798, 0.5926, 0.09087, 0.877, 0.1178, 0.8775, 0.1157, 0.9977, 0.08882, 0.9972, 0.3002, 0.7142, 0.2738, 0.7126, 0.2798, 0.5926, 0.3062, 0.5941, 0.3891, 0.1572, 0.3387, 0.1288, 0.3903, 0.02222, 0.4406, 0.0506, 0.1178, 0.8775, 0.1442, 0.878, 0.1421, 0.9982, 0.1157, 0.9977, 0.8274, 0.3683, 0.8377, 0.31, 0.8836, 0.3051, 0.8837, 0.3915])
me_cube.materials.append(None)
me_cube.use_remesh_preserve_volume = False
me_cube.use_remesh_preserve_attributes = False
me_cube.use_mirror_vertex_groups = False
me_cube.update()
arm_armature = bpy.data.armatures.new('Armature')  # bones are not reproduced

# ---- objects
ob_armature = bpy.data.objects.new('Armature', arm_armature)
ob_cube = bpy.data.objects.new('Cube', me_cube)
ob_lamp = bpy.data.objects.new('Lamp', light_lamp)
ob_camera = bpy.data.objects.new('Camera', cam_camera)

# ---- transforms, parenting, visibility, modifiers, constraints
ob_armature.location = (-0.003893, 0.3542, -0.9705)
ob_armature.lineart.crease_threshold = 0.0
ob_cube.parent = ob_armature
ob_cube.matrix_parent_inverse = Matrix(((1.0, 0.0, 0.0, 0.003893), (0.0, 1.0, 0.0, -0.3542), (0.0, 0.0, 1.0, 0.9705), (0.0, 0.0, 0.0, 1.0)))
ob_cube.location = (0.0, 0.0, 0.0)
ob_cube.lock_rotations_4d = False
ob_cube.empty_display_type = 'ARROWS'
ob_cube.lineart.crease_threshold = 0.0
ob_cube.material_slots[0].link = 'OBJECT'; ob_cube.material_slots[0].material = mat_material
_vg = ob_cube.vertex_groups.new(name='Bone')
for _i, _w in zip([4, 9, 10, 11, 12, 14, 15, 17, 20, 21, 22, 23, 46, 47, 50, 52, 157, 158, 161, 162, 163, 164, 165, 166, 243], [0.02159, 0.07198, 0.5074, 0.05774, 0.07154, 0.0364, 0.1679, 0.06451, 0.8771, 0.057, 0.08268, 0.1709, 0.07205, 0.04415, 0.8755, 0.07656, 0.08832, 0.05782, 0.04896, 0.05236, 0.7447, 0.4835, 0.4981, 0.7444, 0.05013]): _vg.add([_i], _w, 'REPLACE')
_vg = ob_cube.vertex_groups.new(name='Bone.001')
for _i, _w in zip([4, 5, 6, 7, 10, 12, 14, 15, 16, 17, 18, 19, 20, 21, 22, 23, 28, 30, 50, 52, 93, 96, 97, 99, 158, 159, 161, 162, 164, 165], [0.06322, 0.0921, 0.07549, 0.08668, 0.1482, 0.5692, 0.6394, 0.5162, 0.05642, 0.7842, 0.7023, 0.04979, 0.08004, 0.6129, 0.7505, 0.4608, 0.05761, 0.1072, 0.08025, 0.7588, 0.1222, 0.0343, 0.05298, 0.006076, 0.05511, 0.02342, 0.06545, 0.02893, 0.1283, 0.1266]): _vg.add([_i], _w, 'REPLACE')
_vg = ob_cube.vertex_groups.new(name='Bone.002')
for _i, _w in zip([18, 30, 93, 97, 99, 111, 115, 116, 167, 170, 171, 178, 179, 180, 181, 184, 185, 186, 188, 189, 190, 191, 192, 193, 194, 195, 196, 197, 198, 199, 200, 201, 202], [0.009331, 0.1898, 0.03058, 0.07458, 0.06239, 0.06635, 0.05788, 0.02062, 0.04747, 0.02715, 0.06698, 0.01217, 0.06595, 0.05477, 0.00754, 0.003405, 0.01393, 0.02778, 0.05647, 0.03459, 0.05181, 0.1024, 0.1636, 0.09782, 0.1438, 0.0529, 0.03783, 0.07438, 0.16, 0.08633, 0.1424, 0.07099, 0.077]): _vg.add([_i], _w, 'REPLACE')
_vg = ob_cube.vertex_groups.new(name='Bone.003')
for _i, _w in zip([18, 28, 29, 30, 31, 32, 92, 93, 94, 97, 98, 99, 102, 103, 105, 106, 109, 110, 111, 112, 113, 115, 116, 167, 168, 170, 171, 172, 173, 174, 177, 178, 179, 180, 181, 184, 185, 186, 187, 188, 189, 190, 191, 192, 193, 194, 195, 196, 197, 198, 199, 200, 201, 202], [0.08514, 0.05894, 0.002463, 0.3022, 0.05199, 0.008813, 0.3191, 0.4583, 0.0002976, 0.1241, 0.03012, 0.5437, 0.4601, 0.4038, 0.05358, 0.4608, 0.109, 0.003535, 0.1092, 0.02452, 0.07266, 0.08673, 0.09336, 0.2467, 0.01695, 0.3336, 0.4106, 0.1673, 0.258, 0.08438, 0.05731, 0.05628, 0.103, 0.09904, 0.03997, 0.05533, 0.05323, 0.06053, 0.07792, 0.09485, 0.08299, 0.08216, 0.2756, 0.2286, 0.3115, 0.2507, 0.2515, 0.19, 0.1448, 0.2454, 0.187, 0.1945, 0.2061, 0.2825]): _vg.add([_i], _w, 'REPLACE')
_vg = ob_cube.vertex_groups.new(name='Bone.008')
for _i, _w in zip([6, 7, 14, 15, 17, 18, 19, 21, 28, 29, 30, 31, 32, 52, 79, 80, 81, 92, 93, 94, 98, 99, 102, 103, 106, 109, 110, 113, 116, 149, 167, 170, 171, 172, 173, 174, 177, 180, 187, 189, 191, 193, 194, 195, 196, 198, 199, 200, 201, 202], [0.7967, 0.8093, 0.1432, 0.1348, 0.0198, 0.04218, 0.8724, 0.1255, 0.04571, 0.6517, 0.02963, 0.6624, 0.1775, 0.009439, 0.02366, 0.0512, 0.06693, 0.3913, 0.2262, 0.318, 0.3299, 0.06872, 0.4563, 0.4256, 0.4084, 0.08768, 0.007771, 0.07051, 0.04164, 0.005061, 0.0178, 0.1962, 0.09106, 0.173, 0.2338, 0.09759, 0.01461, 0.008881, 0.03938, 0.007001, 0.03605, 0.06591, 0.02115, 0.1434, 0.1119, 0.004041, 0.07502, 0.03539, 0.004757, 0.1047]): _vg.add([_i], _w, 'REPLACE')
_vg = ob_cube.vertex_groups.new(name='Bone.009')
for _i, _w in zip([6, 7, 29, 31, 32, 93, 94, 98], [0.03226, 0.007673, 0.2651, 0.2303, 0.754, 0.03578, 0.6112, 0.5843]): _vg.add([_i], _w, 'REPLACE')
_vg = ob_cube.vertex_groups.new(name='Bone.010')
for _i, _w in zip([6, 7, 19, 29, 31, 32, 79, 80, 81, 82, 83, 84, 85, 86, 87, 88, 89, 90, 94, 98, 133, 134, 135, 136, 137, 138, 145, 146, 147, 148, 149, 150], [0.05011, 0.04947, 0.04514, 0.01307, 0.01834, 0.01083, 0.9582, 0.9387, 0.9213, 0.9827, 0.9757, 0.9779, 0.9998, 0.9996, 0.9995, 1.0, 1.0, 0.9998, 0.01107, 0.01426, 0.9999, 0.9999, 0.9999, 1.0, 1.0, 0.9999, 0.9812, 0.9712, 0.9962, 0.9923, 0.9673, 0.9937]): _vg.add([_i], _w, 'REPLACE')
_vg = ob_cube.vertex_groups.new(name='Bone.004')
for _i, _w in zip([28, 30, 33, 95, 96, 97, 99, 101, 104, 105, 107, 111, 112, 114, 115, 116, 167, 168, 169, 170, 171, 175, 179, 180, 181, 185, 186, 188, 189, 190, 191, 192, 193, 194, 195, 196, 197, 198, 199, 200, 201, 202], [0.02011, 0.01324, 0.01625, 0.004805, 0.3692, 0.1032, 0.05149, 0.4535, 0.4222, 0.3626, 0.01767, 0.03603, 0.08217, 0.07349, 0.0429, 0.001679, 0.2025, 0.2395, 0.1783, 0.01909, 0.06875, 0.1157, 0.03101, 0.02533, 0.01502, 0.0004037, 0.03882, 0.02487, 0.009337, 0.0221, 0.1124, 0.06542, 0.08521, 0.08216, 0.03637, 0.01967, 0.1303, 0.0679, 0.0653, 0.1063, 0.1525, 0.06463]): _vg.add([_i], _w, 'REPLACE')
_vg = ob_cube.vertex_groups.new(name='Bone.005')
for _i, _w in zip([4, 5, 10, 12, 16, 17, 18, 22, 23, 26, 27, 28, 30, 33, 49, 52, 58, 59, 91, 93, 95, 96, 97, 99, 101, 104, 105, 107, 112, 114, 115, 167, 168, 169, 170, 171, 175, 179, 181, 186, 190, 191, 192, 193, 194, 195, 197, 198, 200, 201, 202], [0.7153, 0.7867, 0.1159, 0.1682, 0.8276, 0.03595, 0.06001, 0.03179, 0.1665, 0.1154, 0.641, 0.02505, 0.1043, 0.1081, 0.03363, 0.000921, 0.04001, 0.006819, 0.2895, 0.009416, 0.07342, 0.3759, 0.4894, 0.0688, 0.4623, 0.4257, 0.4397, 0.01894, 0.08478, 0.07485, 0.0361, 0.2428, 0.248, 0.1808, 0.01413, 0.07513, 0.1178, 0.007496, 0.01209, 0.03536, 0.004314, 0.1184, 0.0611, 0.06955, 0.02304, 0.004787, 0.1393, 0.03589, 0.01009, 0.1712, 0.04215]): _vg.add([_i], _w, 'REPLACE')
_vg = ob_cube.vertex_groups.new(name='Bone.006')
for _i, _w in zip([4, 5, 16, 26, 27, 33, 48, 49, 51, 53, 58, 59, 91, 95, 96, 97, 104, 105, 151, 153, 154, 155, 156], [0.1341, 0.06522, 0.0643, 0.8173, 0.2679, 0.813, 0.07524, 0.5586, 0.0708, 0.01604, 0.5663, 0.6854, 0.6312, 0.8558, 0.05749, 0.01435, 0.02039, 0.008294, 0.0385, 0.2143, 0.2687, 0.03188, 0.2536]): _vg.add([_i], _w, 'REPLACE')
_vg = ob_cube.vertex_groups.new(name='Bone.007')
for _i, _w in zip([26, 27, 33, 48, 49, 51, 53, 58, 59, 73, 74, 75, 76, 77, 78, 91, 95, 127, 128, 129, 130, 131, 132, 151, 152, 153, 154, 155, 156], [0.01707, 0.02003, 0.01373, 0.9189, 0.3925, 0.9091, 0.9623, 0.3823, 0.2832, 0.9998, 0.9992, 0.9997, 0.9956, 0.9983, 0.997, 0.01975, 0.01661, 0.9996, 0.9995, 0.9995, 0.999, 0.9993, 0.9992, 0.9477, 0.981, 0.7737, 0.7076, 0.9557, 0.7251]): _vg.add([_i], _w, 'REPLACE')
_vg = ob_cube.vertex_groups.new(name='Bone.017')
for _i, _w in zip([17, 18, 28, 30, 55, 56, 57, 60, 92, 93, 96, 97, 99, 101, 102, 103, 104, 105, 106, 107, 108, 109, 110, 111, 112, 113, 114, 115, 116, 119, 122, 125, 126, 139, 140, 141, 142, 143, 167, 168, 169, 170, 171, 172, 173, 174, 175, 176, 177, 178, 179, 180, 181, 182, 183, 184, 185, 186, 187, 188, 189, 190, 191, 192, 193, 194, 195, 196, 197, 198, 199, 200, 201, 202], [0.03962, 0.01506, 0.723, 0.2016, 0.05141, 0.09295, 0.08187, 0.06594, 0.2079, 0.05321, 0.1141, 0.08743, 0.1286, 0.03685, 0.04735, 0.1163, 0.087, 0.05472, 0.04069, 0.2056, 0.0767, 0.5074, 0.2009, 0.4087, 0.5401, 0.5833, 0.574, 0.4415, 0.3945, 0.004387, 0.01887, 0.03011, 0.01279, 0.0843, 0.08738, 0.0441, 0.105, 0.09898, 0.1332, 0.3784, 0.5121, 0.2709, 0.1936, 0.5377, 0.3864, 0.6004, 0.5123, 0.7555, 0.2518, 0.2632, 0.4176, 0.402, 0.3108, 0.07464, 0.06937, 0.2517, 0.2727, 0.4222, 0.341, 0.3946, 0.3739, 0.3931, 0.235, 0.3318, 0.248, 0.3089, 0.3351, 0.3937, 0.3555, 0.3191, 0.3495, 0.3262, 0.2548, 0.2815]): _vg.add([_i], _w, 'REPLACE')
_vg = ob_cube.vertex_groups.new(name='Bone.018')
for _i, _w in zip([28, 34, 55, 56, 57, 60, 100, 107, 108, 109, 110, 111, 112, 113, 114, 115, 116, 117, 119, 120, 122, 123, 124, 125, 126, 139, 140, 141, 142, 143, 144, 167, 168, 169, 170, 171, 172, 173, 174, 175, 176, 177, 178, 179, 180, 181, 182, 183, 184, 185, 186, 187, 188, 189, 190, 191, 192, 193, 194, 195, 196, 197, 198, 199, 200, 201, 202], [0.00502, 0.5075, 0.8257, 0.1771, 0.1276, 0.05732, 0.6808, 0.687, 0.9075, 0.1226, 0.711, 0.1127, 0.1006, 0.2063, 0.2013, 0.1037, 0.1564, 0.03441, 0.09333, 0.6322, 0.1099, 0.2514, 0.2539, 0.07183, 0.05961, 0.5816, 0.5972, 0.8318, 0.1751, 0.1174, 0.9438, 0.0191, 0.02041, 0.07587, 0.01071, 0.0084, 0.08288, 0.03362, 0.1857, 0.2036, 0.1746, 0.1788, 0.199, 0.1109, 0.1276, 0.1251, 0.0655, 0.06687, 0.2074, 0.1876, 0.1226, 0.2005, 0.1285, 0.1513, 0.1317, 0.02882, 0.04033, 0.03379, 0.05082, 0.05652, 0.08601, 0.05582, 0.0465, 0.08113, 0.05744, 0.03911, 0.05104]): _vg.add([_i], _w, 'REPLACE')
_vg = ob_cube.vertex_groups.new(name='Bone.019')
for _i, _w in zip([34, 55, 56, 57, 60, 100, 107, 109, 110, 111, 112, 113, 114, 115, 116, 117, 118, 119, 120, 121, 122, 123, 124, 125, 126, 139, 140, 141, 142, 143, 144, 168, 170, 171, 173, 177, 178, 179, 180, 181, 182, 183, 184, 185, 186, 187, 188, 189, 190, 191, 192, 193, 194, 195, 196, 197, 198, 199, 200, 201, 202], [0.4904, 0.1065, 0.6864, 0.7479, 0.8417, 0.2875, 0.001363, 0.1365, 0.0007561, 0.207, 0.1239, 0.05273, 0.05122, 0.2046, 0.2312, 0.9543, 0.991, 0.8669, 0.3374, 0.9861, 0.8404, 0.7173, 0.7117, 0.8692, 0.8931, 0.3069, 0.2843, 0.1033, 0.674, 0.7366, 0.01777, 0.01227, 0.02216, 0.01545, 0.03042, 0.4378, 0.3938, 0.2106, 0.2255, 0.4172, 0.8211, 0.8268, 0.4049, 0.3953, 0.256, 0.2802, 0.2398, 0.2716, 0.2589, 0.0506, 0.07703, 0.0578, 0.08178, 0.07347, 0.1083, 0.0696, 0.08009, 0.1202, 0.09104, 0.04686, 0.07144]): _vg.add([_i], _w, 'REPLACE')
_vg = ob_cube.vertex_groups.new(name='Bone.011')
for _i, _w in zip([0, 2, 3, 9, 11, 13, 14, 15, 21, 25, 46, 47, 54, 159, 161, 162, 163, 164, 165, 166, 243], [0.03853, 0.1291, 0.1027, 0.358, 0.1205, 0.0437, 0.06384, 0.07145, 0.08501, 0.4228, 0.4136, 0.5134, 0.4815, 0.436, 0.39, 0.388, 0.08272, 0.05227, 0.141, 0.08417, 0.2399]): _vg.add([_i], _w, 'REPLACE')
_vg = ob_cube.vertex_groups.new(name='Bone.015')
for _i, _w in zip([2, 3, 9, 11, 13, 14, 15, 21, 25, 46, 47, 54, 61, 62, 63, 64, 65, 66, 159, 161, 162, 163, 164, 165, 166, 212, 214, 233, 236, 243], [0.7783, 0.8251, 0.06031, 0.01208, 0.9171, 0.07188, 0.08773, 0.09911, 0.002222, 0.07043, 0.1552, 0.006849, 0.8679, 0.8077, 0.4913, 0.4569, 0.2666, 0.5313, 0.5022, 0.4593, 0.4951, 0.02395, 0.008886, 0.0955, 0.02736, 0.004303, 0.004437, 0.01443, 0.01398, 0.0596]): _vg.add([_i], _w, 'REPLACE')
_vg = ob_cube.vertex_groups.new(name='Bone.016')
for _i, _w in zip([2, 61, 62, 63, 64, 65, 66, 67, 68, 69, 70, 71, 72, 209, 210, 211, 212, 213, 214, 218, 219, 220, 222, 226, 227, 228, 230, 231, 232, 233, 234, 235, 236], [0.0008136, 0.1144, 0.1867, 0.4968, 0.5383, 0.7315, 0.4605, 0.9901, 0.9913, 0.9911, 0.9921, 0.9956, 0.9904, 0.9805, 0.987, 0.9796, 0.9724, 0.9887, 0.9725, 0.9888, 0.9916, 0.9903, 0.9884, 0.9912, 0.9917, 0.9914, 0.9911, 0.9792, 0.9766, 0.9672, 0.9832, 0.9779, 0.9678]): _vg.add([_i], _w, 'REPLACE')
_vg = ob_cube.vertex_groups.new(name='Bone.012')
for _i, _w in zip([0, 1, 2, 3, 8, 9, 10, 11, 12, 23, 25, 46, 47, 54, 157, 158, 160, 163, 164, 165, 166, 243], [0.117, 0.07191, 0.003552, 0.03236, 0.03181, 0.4356, 0.08608, 0.1819, 0.06825, 0.07772, 0.4809, 0.3796, 0.1519, 0.4225, 0.3797, 0.3777, 0.4293, 0.08653, 0.112, 0.05278, 0.08516, 0.3429]): _vg.add([_i], _w, 'REPLACE')
_vg = ob_cube.vertex_groups.new(name='Bone.013')
for _i, _w in zip([0, 1, 8, 9, 10, 11, 12, 23, 24, 25, 35, 36, 37, 38, 39, 46, 47, 54, 157, 158, 160, 163, 164, 165, 166, 203, 205, 208, 237, 238, 239, 240, 241, 242, 243], [0.8031, 0.8577, 0.9391, 0.07158, 0.1098, 0.5649, 0.08604, 0.09487, 0.9047, 0.03559, 0.5653, 0.9569, 0.9399, 0.5543, 0.892, 0.06202, 0.08846, 0.02836, 0.4974, 0.4762, 0.5121, 0.02217, 0.1695, 0.05961, 0.0192, 0.007815, 6.931e-05, 0.01208, 0.00755, 0.006478, 0.02548, 0.01787, 0.008258, 0.01008, 0.2658]): _vg.add([_i], _w, 'REPLACE')
_vg = ob_cube.vertex_groups.new(name='Bone.014')
for _i, _w in zip([24, 35, 36, 37, 38, 39, 40, 41, 42, 43, 44, 45, 203, 204, 205, 206, 207, 208, 215, 216, 217, 221, 223, 224, 225, 229, 237, 238, 239, 240, 241, 242], [0.09439, 0.4322, 0.02667, 0.02712, 0.4347, 0.09286, 0.9954, 0.9915, 0.9903, 0.9914, 0.9905, 0.9955, 0.9705, 0.9833, 0.9745, 0.9754, 0.9828, 0.9687, 0.9904, 0.9903, 0.9863, 0.9868, 0.9906, 0.9906, 0.9899, 0.99, 0.9707, 0.9716, 0.9621, 0.9653, 0.9703, 0.9699]): _vg.add([_i], _w, 'REPLACE')
_m = ob_cube.modifiers.new('Armature', 'ARMATURE')
_m.object = ob_armature
ob_lamp.location = (4.076, 1.005, 5.904)
ob_lamp.rotation_euler = (0.6503, 0.05522, 1.866)
ob_lamp.lock_rotations_4d = False
ob_lamp.empty_display_type = 'ARROWS'
ob_lamp.color = (0.0, 0.0, 0.0, 0.0)
ob_lamp.lineart.crease_threshold = 0.0
ob_camera.location = (7.481, -6.508, 5.344)
ob_camera.rotation_euler = (1.109, 0.01082, 0.8149)
ob_camera.lock_rotations_4d = False
ob_camera.empty_display_type = 'ARROWS'
ob_camera.color = (0.0, 0.0, 0.0, 0.0)
ob_camera.display_type = 'WIRE'
ob_camera.lineart.crease_threshold = 0.0

# ---- collection membership
col_collection_1.objects.link(ob_armature)
col_collection_1.objects.link(ob_cube)
col_collection_1.objects.link(ob_lamp)
col_collection_1.objects.link(ob_camera)

# ---- scene / render settings (as saved in the file)
scene.camera = ob_camera
scene.frame_start = 1; scene.frame_end = 250; scene.frame_set(140)
scene.render.engine = 'BLENDER_EEVEE_NEXT'
scene.render.resolution_percentage = 50
scene.render.dither_intensity = 0.0
scene.cycles.use_denoising = False
scene.cycles.samples = 10
scene.cycles.sampling_pattern = 'TABULATED_SOBOL'
scene.cycles.light_sampling_threshold = 0.0
scene.cycles.use_adaptive_sampling = False
scene.cycles.use_light_tree = False
scene.cycles.blur_glossy = 0.0
scene.cycles.pixel_filter_type = 'GAUSSIAN'
scene.cycles.sample_clamp_indirect = 0.0
scene.view_settings.view_transform = 'Standard'
bpy.context.view_layer.update()
